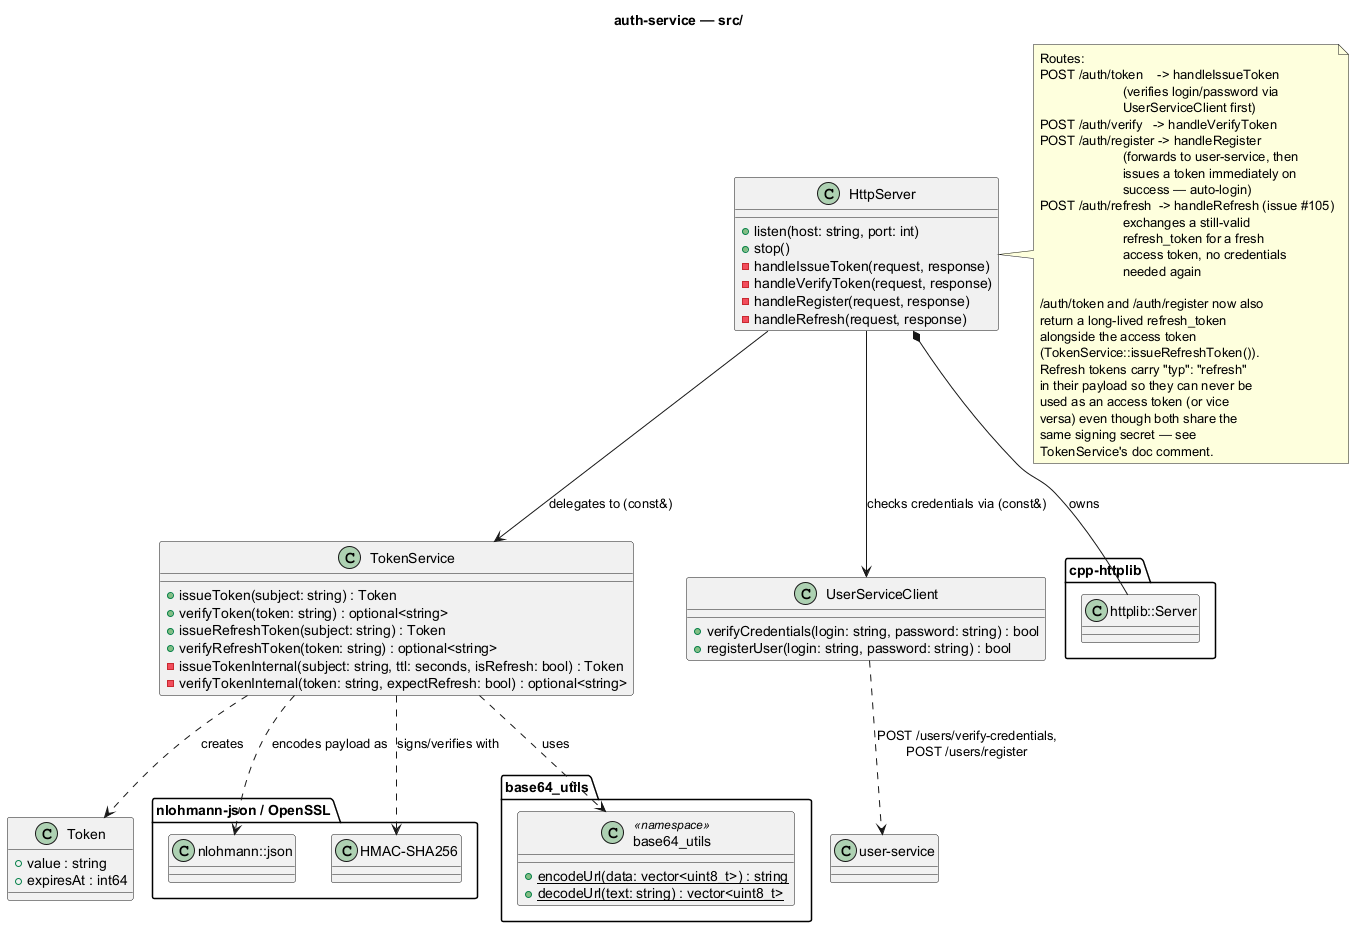

The diagram above was rendered by PlantUML. Its source (embedded in the PNG):
@startuml auth-service
title auth-service — src/

package "cpp-httplib" {
  class "httplib::Server" as HttplibServer
}

package "nlohmann-json / OpenSSL" {
  class "nlohmann::json" as Json
  class "HMAC-SHA256" as Hmac
}

namespace base64_utils {
  class base64_utils <<namespace>> {
    +{static} encodeUrl(data: vector<uint8_t>) : string
    +{static} decodeUrl(text: string) : vector<uint8_t>
  }
}

class Token {
  +value : string
  +expiresAt : int64
}

class TokenService {
  +issueToken(subject: string) : Token
  +verifyToken(token: string) : optional<string>
  +issueRefreshToken(subject: string) : Token
  +verifyRefreshToken(token: string) : optional<string>
  -issueTokenInternal(subject: string, ttl: seconds, isRefresh: bool) : Token
  -verifyTokenInternal(token: string, expectRefresh: bool) : optional<string>
}
TokenService ..> Token : creates
TokenService ..> Hmac : signs/verifies with
TokenService ..> Json : encodes payload as
TokenService ..> base64_utils.base64_utils : uses

class UserServiceClient {
  +verifyCredentials(login: string, password: string) : bool
  +registerUser(login: string, password: string) : bool
}
UserServiceClient ..> "user-service" : POST /users/verify-credentials,\nPOST /users/register

class HttpServer {
  +listen(host: string, port: int)
  +stop()
  -handleIssueToken(request, response)
  -handleVerifyToken(request, response)
  -handleRegister(request, response)
  -handleRefresh(request, response)
}
HttpServer --> TokenService : delegates to (const&)
HttpServer --> UserServiceClient : checks credentials via (const&)
HttpServer *-- HttplibServer : owns

note right of HttpServer
  Routes:
  POST /auth/token    -> handleIssueToken
                         (verifies login/password via
                         UserServiceClient first)
  POST /auth/verify   -> handleVerifyToken
  POST /auth/register -> handleRegister
                         (forwards to user-service, then
                         issues a token immediately on
                         success — auto-login)
  POST /auth/refresh  -> handleRefresh (issue #105)
                         exchanges a still-valid
                         refresh_token for a fresh
                         access token, no credentials
                         needed again

  /auth/token and /auth/register now also
  return a long-lived refresh_token
  alongside the access token
  (TokenService::issueRefreshToken()).
  Refresh tokens carry "typ": "refresh"
  in their payload so they can never be
  used as an access token (or vice
  versa) even though both share the
  same signing secret — see
  TokenService's doc comment.
end note

@enduml